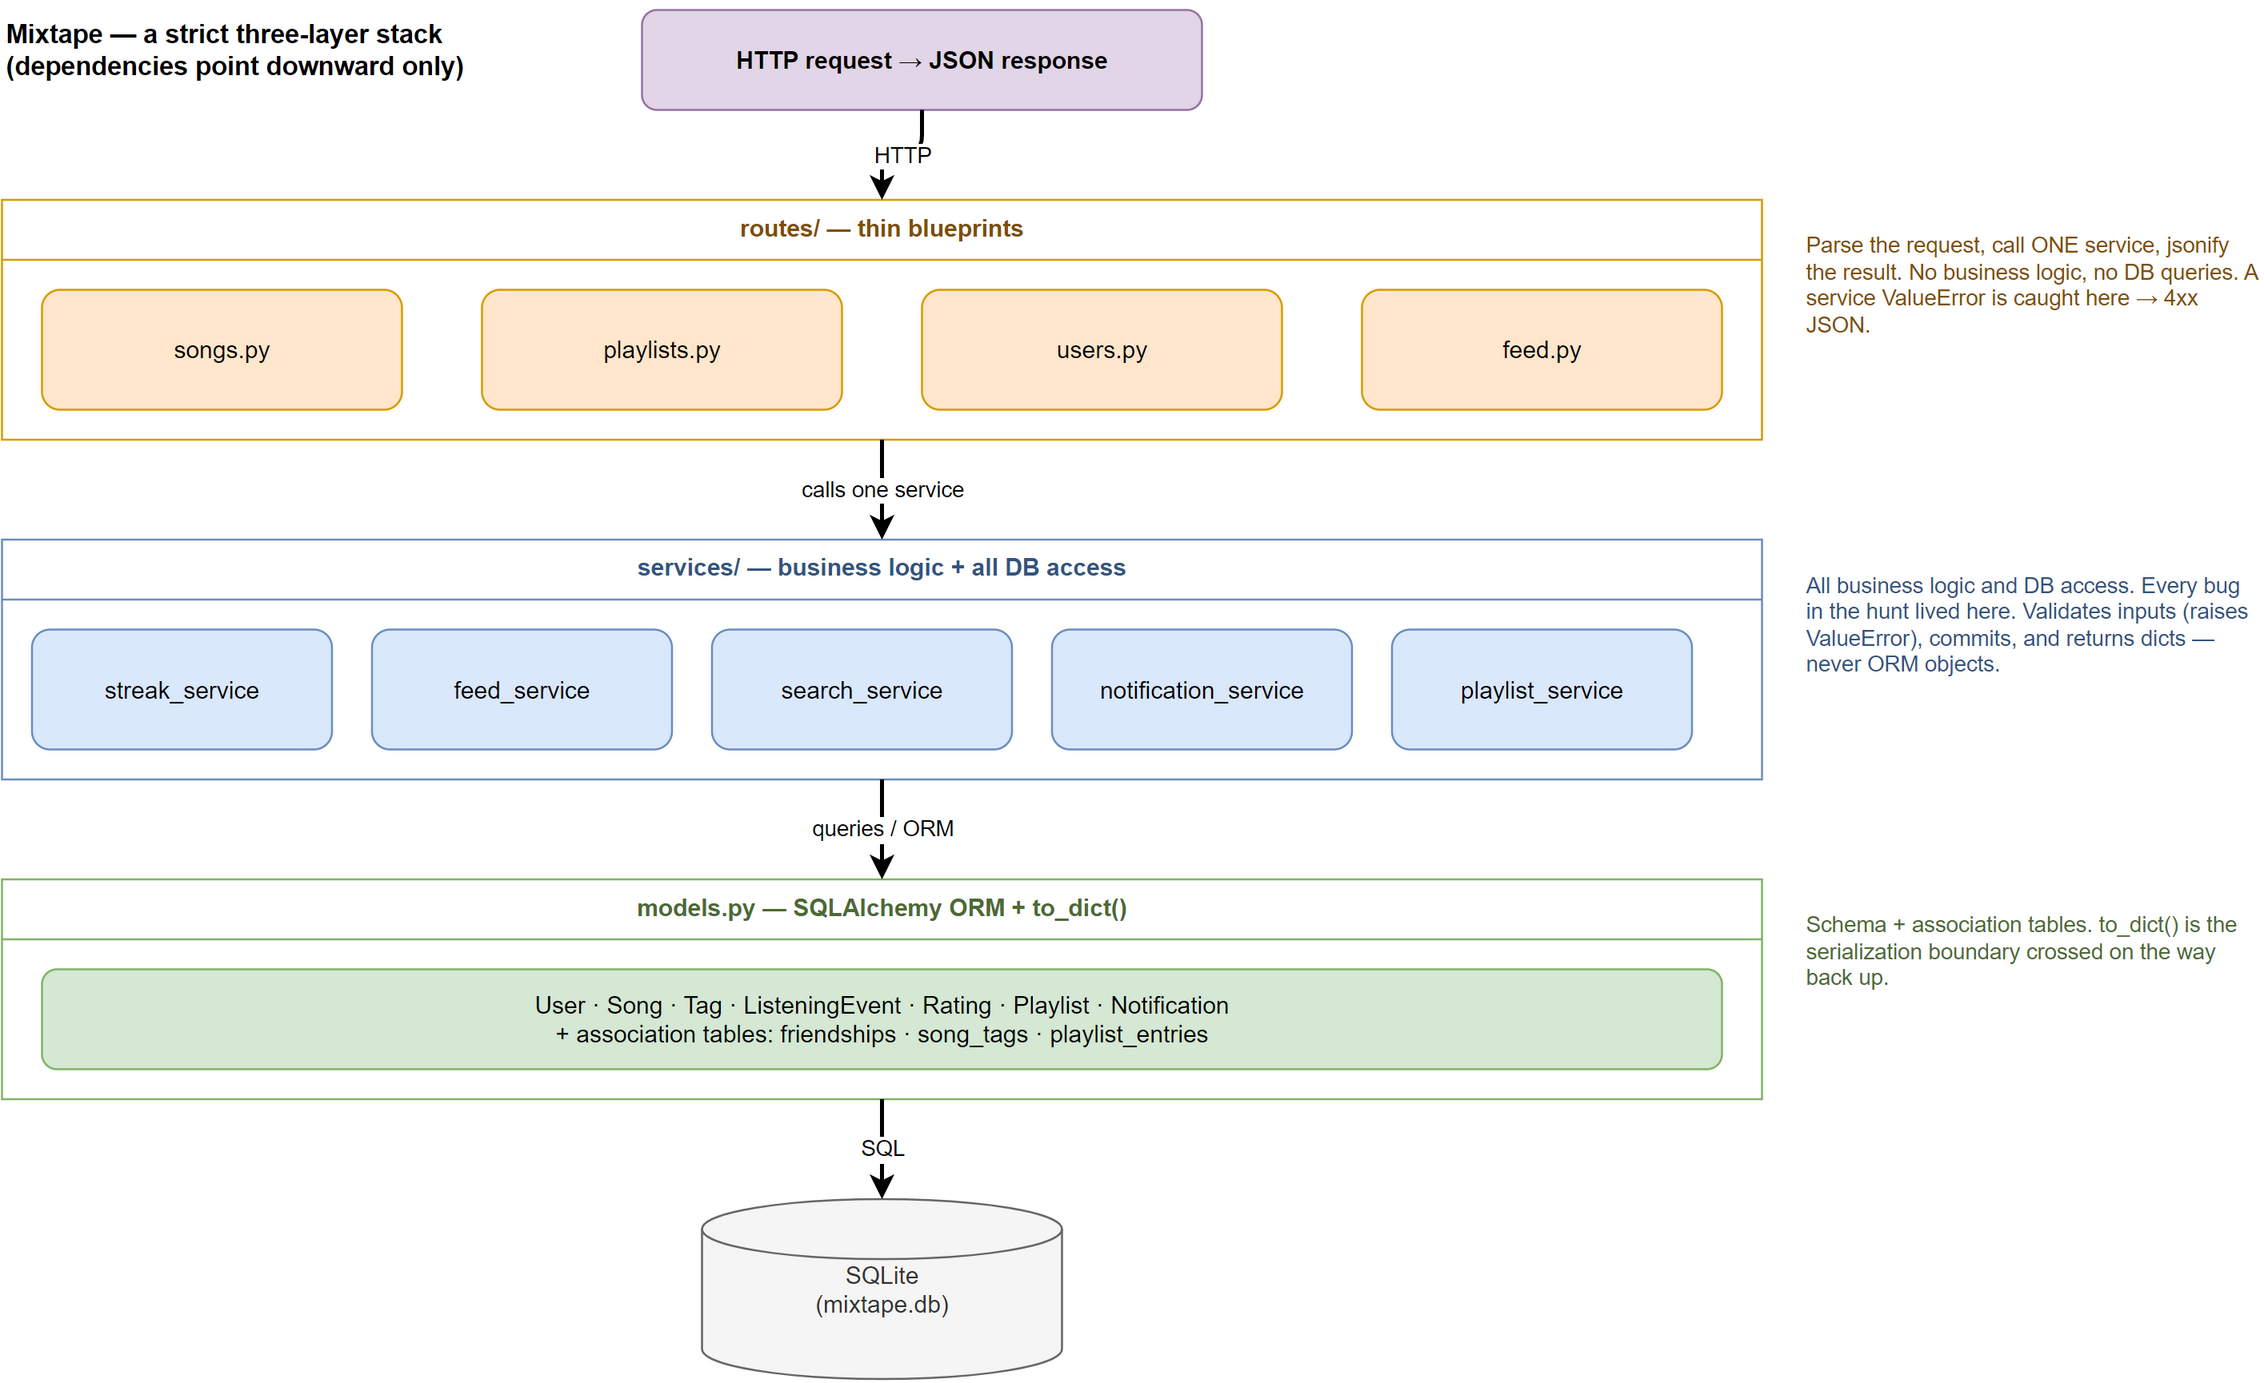

The diagram above was exported from draw.io. Its source (the exported page's mxGraphModel, read from the mxfile embedded in the PNG):
<mxGraphModel dx="1000" dy="700" grid="1" gridSize="10" guides="1" tooltips="1" connect="1" arrows="1" fold="1" page="1" pageScale="1" math="0" shadow="0">
  <root>
    <mxCell id="0" />
    <mxCell id="1" parent="0" />
    <mxCell id="title" value="Mixtape — a strict three-layer stack&#10;(dependencies point downward only)" style="text;html=1;align=left;verticalAlign=middle;fontStyle=1;fontSize=13;" vertex="1" parent="1">
      <mxGeometry x="40" y="30" width="300" height="50" as="geometry" />
    </mxCell>
    <mxCell id="client" value="HTTP request  →  JSON response" style="rounded=1;whiteSpace=wrap;html=1;fillColor=#e1d5e7;strokeColor=#9673a6;fontStyle=1;" vertex="1" parent="1">
      <mxGeometry x="360" y="35" width="280" height="50" as="geometry" />
    </mxCell>
    <mxCell id="L1" value="routes/  —  thin blueprints" style="swimlane;startSize=30;html=1;whiteSpace=wrap;fillColor=none;strokeColor=#d79b00;fontStyle=1;fontColor=#7f4f00;verticalAlign=top;" vertex="1" parent="1">
      <mxGeometry x="40" y="130" width="880" height="120" as="geometry" />
    </mxCell>
    <mxCell id="r1" value="songs.py" style="rounded=1;whiteSpace=wrap;html=1;fillColor=#ffe6cc;strokeColor=#d79b00;" vertex="1" parent="L1">
      <mxGeometry x="20" y="45" width="180" height="60" as="geometry" />
    </mxCell>
    <mxCell id="r2" value="playlists.py" style="rounded=1;whiteSpace=wrap;html=1;fillColor=#ffe6cc;strokeColor=#d79b00;" vertex="1" parent="L1">
      <mxGeometry x="240" y="45" width="180" height="60" as="geometry" />
    </mxCell>
    <mxCell id="r3" value="users.py" style="rounded=1;whiteSpace=wrap;html=1;fillColor=#ffe6cc;strokeColor=#d79b00;" vertex="1" parent="L1">
      <mxGeometry x="460" y="45" width="180" height="60" as="geometry" />
    </mxCell>
    <mxCell id="r4" value="feed.py" style="rounded=1;whiteSpace=wrap;html=1;fillColor=#ffe6cc;strokeColor=#d79b00;" vertex="1" parent="L1">
      <mxGeometry x="680" y="45" width="180" height="60" as="geometry" />
    </mxCell>
    <mxCell id="L2" value="services/  —  business logic + all DB access" style="swimlane;startSize=30;html=1;whiteSpace=wrap;fillColor=none;strokeColor=#6c8ebf;fontStyle=1;fontColor=#33557f;verticalAlign=top;" vertex="1" parent="1">
      <mxGeometry x="40" y="300" width="880" height="120" as="geometry" />
    </mxCell>
    <mxCell id="s1" value="streak_service" style="rounded=1;whiteSpace=wrap;html=1;fillColor=#dae8fc;strokeColor=#6c8ebf;" vertex="1" parent="L2">
      <mxGeometry x="15" y="45" width="150" height="60" as="geometry" />
    </mxCell>
    <mxCell id="s2" value="feed_service" style="rounded=1;whiteSpace=wrap;html=1;fillColor=#dae8fc;strokeColor=#6c8ebf;" vertex="1" parent="L2">
      <mxGeometry x="185" y="45" width="150" height="60" as="geometry" />
    </mxCell>
    <mxCell id="s3" value="search_service" style="rounded=1;whiteSpace=wrap;html=1;fillColor=#dae8fc;strokeColor=#6c8ebf;" vertex="1" parent="L2">
      <mxGeometry x="355" y="45" width="150" height="60" as="geometry" />
    </mxCell>
    <mxCell id="s4" value="notification_service" style="rounded=1;whiteSpace=wrap;html=1;fillColor=#dae8fc;strokeColor=#6c8ebf;" vertex="1" parent="L2">
      <mxGeometry x="525" y="45" width="150" height="60" as="geometry" />
    </mxCell>
    <mxCell id="s5" value="playlist_service" style="rounded=1;whiteSpace=wrap;html=1;fillColor=#dae8fc;strokeColor=#6c8ebf;" vertex="1" parent="L2">
      <mxGeometry x="695" y="45" width="150" height="60" as="geometry" />
    </mxCell>
    <mxCell id="L3" value="models.py  —  SQLAlchemy ORM + to_dict()" style="swimlane;startSize=30;html=1;whiteSpace=wrap;fillColor=none;strokeColor=#82b366;fontStyle=1;fontColor=#4d6b33;verticalAlign=top;" vertex="1" parent="1">
      <mxGeometry x="40" y="470" width="880" height="110" as="geometry" />
    </mxCell>
    <mxCell id="m1" value="User · Song · Tag · ListeningEvent · Rating · Playlist · Notification&#10;+ association tables: friendships · song_tags · playlist_entries" style="rounded=1;whiteSpace=wrap;html=1;fillColor=#d5e8d4;strokeColor=#82b366;" vertex="1" parent="L3">
      <mxGeometry x="20" y="45" width="840" height="50" as="geometry" />
    </mxCell>
    <mxCell id="db" value="SQLite&#10;(mixtape.db)" style="shape=cylinder3;whiteSpace=wrap;html=1;fillColor=#f5f5f5;strokeColor=#666666;fontColor=#333333;" vertex="1" parent="1">
      <mxGeometry x="390" y="630" width="180" height="90" as="geometry" />
    </mxCell>
    <mxCell id="e0" value="HTTP" style="edgeStyle=orthogonalEdgeStyle;rounded=1;orthogonalLoop=1;jettySize=auto;html=1;strokeWidth=2;exitX=0.5;exitY=1;exitDx=0;exitDy=0;entryX=0.5;entryY=0;entryDx=0;entryDy=0;" edge="1" parent="1" source="client" target="L1">
      <mxGeometry relative="1" as="geometry" />
    </mxCell>
    <mxCell id="e1" value="calls one service" style="edgeStyle=orthogonalEdgeStyle;rounded=1;orthogonalLoop=1;jettySize=auto;html=1;strokeWidth=2;labelBackgroundColor=#ffffff;fontSize=11;exitX=0.5;exitY=1;exitDx=0;exitDy=0;entryX=0.5;entryY=0;entryDx=0;entryDy=0;" edge="1" parent="1" source="L1" target="L2">
      <mxGeometry relative="1" as="geometry" />
    </mxCell>
    <mxCell id="e2" value="queries / ORM" style="edgeStyle=orthogonalEdgeStyle;rounded=1;orthogonalLoop=1;jettySize=auto;html=1;strokeWidth=2;labelBackgroundColor=#ffffff;fontSize=11;exitX=0.5;exitY=1;exitDx=0;exitDy=0;entryX=0.5;entryY=0;entryDx=0;entryDy=0;" edge="1" parent="1" source="L2" target="L3">
      <mxGeometry relative="1" as="geometry" />
    </mxCell>
    <mxCell id="e3" value="SQL" style="edgeStyle=orthogonalEdgeStyle;rounded=1;orthogonalLoop=1;jettySize=auto;html=1;strokeWidth=2;labelBackgroundColor=#ffffff;fontSize=11;exitX=0.5;exitY=1;exitDx=0;exitDy=0;entryX=0.5;entryY=0;entryDx=0;entryDy=0;" edge="1" parent="1" source="L3" target="db">
      <mxGeometry relative="1" as="geometry" />
    </mxCell>
    <mxCell id="a1" value="Parse the request, call ONE service, jsonify the result. No business logic, no DB queries. A service ValueError is caught here → 4xx JSON." style="text;html=1;align=left;verticalAlign=top;whiteSpace=wrap;fontSize=11;fontColor=#7f4f00;" vertex="1" parent="1">
      <mxGeometry x="940" y="140" width="230" height="110" as="geometry" />
    </mxCell>
    <mxCell id="a2" value="All business logic and DB access. Every bug in the hunt lived here. Validates inputs (raises ValueError), commits, and returns dicts — never ORM objects." style="text;html=1;align=left;verticalAlign=top;whiteSpace=wrap;fontSize=11;fontColor=#33557f;" vertex="1" parent="1">
      <mxGeometry x="940" y="310" width="230" height="110" as="geometry" />
    </mxCell>
    <mxCell id="a3" value="Schema + association tables. to_dict() is the serialization boundary crossed on the way back up." style="text;html=1;align=left;verticalAlign=top;whiteSpace=wrap;fontSize=11;fontColor=#4d6b33;" vertex="1" parent="1">
      <mxGeometry x="940" y="480" width="230" height="90" as="geometry" />
    </mxCell>
  </root>
</mxGraphModel>